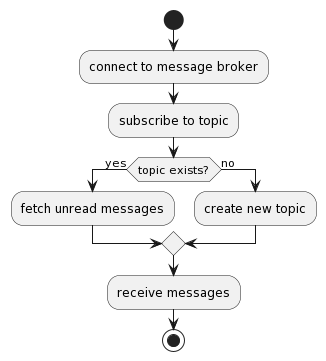

The diagram above was rendered by PlantUML. Its source (embedded in the PNG):
@startuml
start
:connect to message broker;
:subscribe to topic;
if (topic exists?) then (yes)
  :fetch unread messages;
else (no)
  :create new topic;
endif
:receive messages;
stop
@enduml